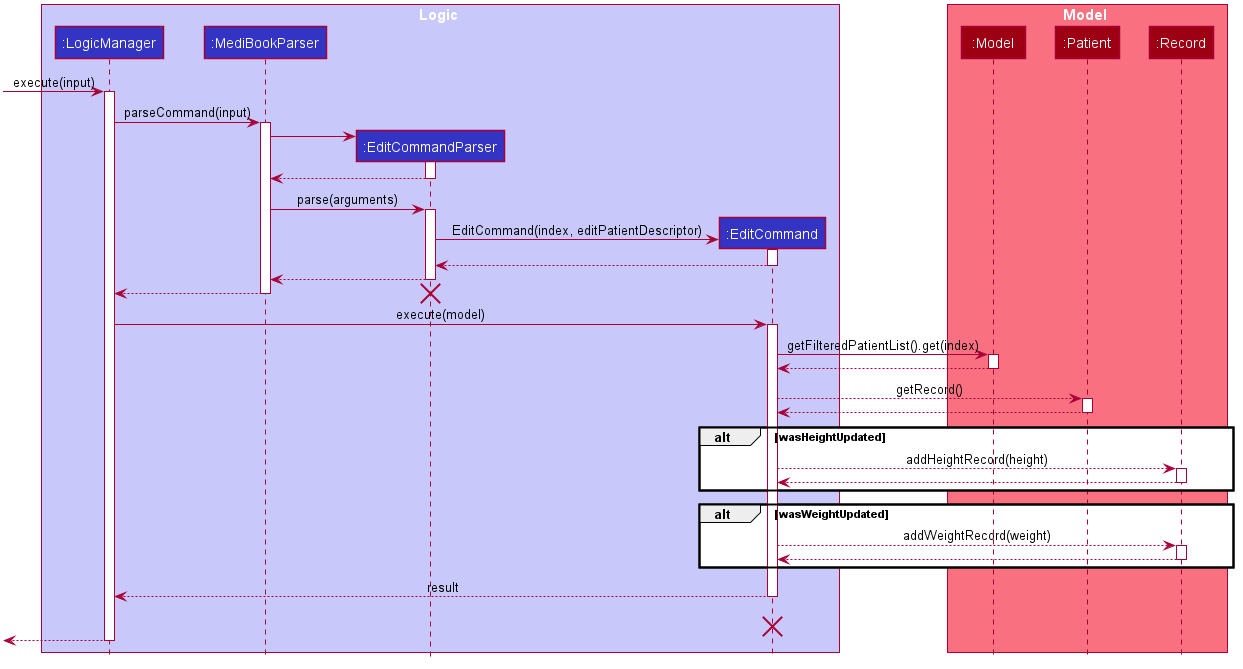

The diagram above was rendered by PlantUML. Its source (embedded in the PNG):
@startuml








skinparam BackgroundColor #FFFFFFF

skinparam Shadowing false

skinparam Class {
    FontColor #FFFFFF
    BorderThickness 1
    BorderColor #FFFFFF
    StereotypeFontColor #FFFFFF
    FontName Arial
}

skinparam Actor {
    BorderColor #000000
    Color #000000
    FontName Arial
}

skinparam Sequence {
    MessageAlign center
    BoxFontSize 15
    BoxPadding 0
    BoxFontColor #FFFFFF
    FontName Arial
}

skinparam Participant {
    FontColor #FFFFFFF
    Padding 20
}

skinparam MinClassWidth 50
skinparam ParticipantPadding 10
skinparam Shadowing false
skinparam DefaultTextAlignment center
skinparam packageStyle Rectangle

hide footbox
hide members
hide circle

box Logic #C8C8FA
participant ":LogicManager" as LogicManager #3333C4
participant ":MediBookParser" as MediBookParser #3333C4
participant ":EditCommandParser" as EditCommandParser #3333C4
participant ":EditCommand" as EditCommand #3333C4
end box

box Model #F97181
participant ":Model" as Model #9D0012
participant ":Patient" as Patient #9D0012
participant ":Record" as Record #9D0012
end box

[-> LogicManager : execute(input)
activate LogicManager

LogicManager -> MediBookParser : parseCommand(input)
activate MediBookParser

create EditCommandParser
MediBookParser -> EditCommandParser
activate EditCommandParser

EditCommandParser --> MediBookParser
deactivate EditCommandParser

MediBookParser -> EditCommandParser : parse(arguments)
activate EditCommandParser

create EditCommand
EditCommandParser -> EditCommand : EditCommand(index, editPatientDescriptor)
activate EditCommand

EditCommand --> EditCommandParser
deactivate EditCommand

EditCommandParser --> MediBookParser
deactivate EditCommandParser


MediBookParser --> LogicManager
deactivate MediBookParser
destroy EditCommandParser

LogicManager -> EditCommand : execute(model)
activate EditCommand

EditCommand -> Model : getFilteredPatientList().get(index)
activate Model

Model --> EditCommand
deactivate Model

EditCommand --> Patient : getRecord()
activate Patient

Patient --> EditCommand
deactivate Patient

alt wasHeightUpdated
EditCommand --> Record : addHeightRecord(height)
activate Record

Record --> EditCommand
deactivate Record
end

alt wasWeightUpdated
EditCommand --> Record : addWeightRecord(weight)
activate Record

Record --> EditCommand
deactivate Record
end

EditCommand --> LogicManager : result
deactivate EditCommand
EditCommand -[hidden]-> LogicManager : result
destroy EditCommand

[<--LogicManager
deactivate LogicManager
@enduml